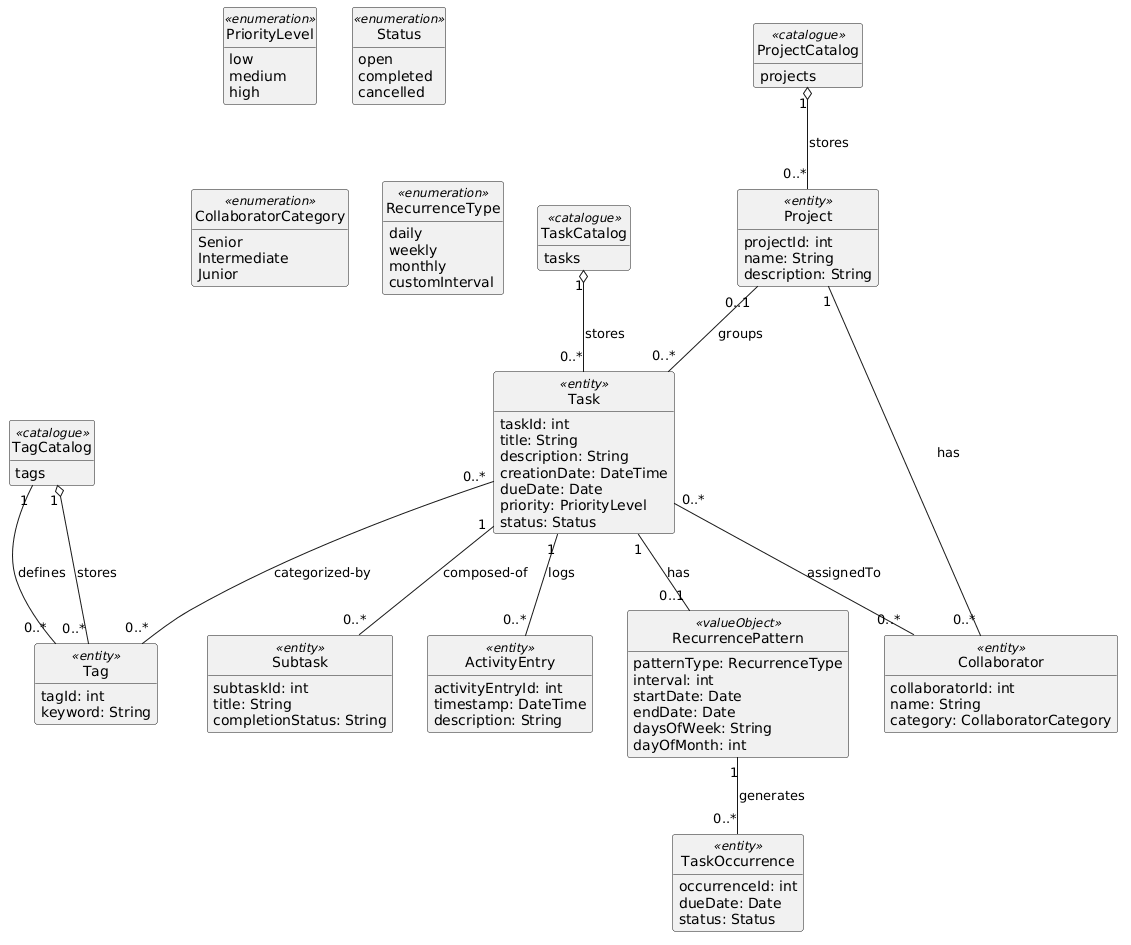

The diagram above was rendered by PlantUML. Its source (embedded in the PNG):
@startuml
hide circle
hide methods

skinparam classAttributeIconSize 0
skinparam packageStyle rectangle

class "TaskCatalog" as TaskCatalog <<catalogue>> {
  tasks
}

class "ProjectCatalog" as ProjectCatalog <<catalogue>> {
  projects
}

class "TagCatalog" as TagCatalog <<catalogue>> {
  tags
}

class "Task" as Task <<entity>> {
  taskId: int
  title: String
  description: String
  creationDate: DateTime
  dueDate: Date
  priority: PriorityLevel
  status: Status
}

class "Project" as Project <<entity>> {
  projectId: int
  name: String
  description: String
}

class "Subtask" as Subtask <<entity>> {
  subtaskId: int
  title: String
  completionStatus: String
}

class "ActivityEntry" as ActivityEntry <<entity>> {
  activityEntryId: int
  timestamp: DateTime
  description: String
}

class "RecurrencePattern" as RecurrencePattern <<valueObject>> {
  patternType: RecurrenceType
  interval: int
  startDate: Date
  endDate: Date
  daysOfWeek: String
  dayOfMonth: int
}

class "TaskOccurrence" as TaskOccurrence <<entity>> {
  occurrenceId: int
  dueDate: Date
  status: Status
}

class "Tag" as Tag <<entity>> {
  tagId: int
  keyword: String
}

class "Collaborator" as Collaborator <<entity>> {
  collaboratorId: int
  name: String
  category: CollaboratorCategory
}

class "PriorityLevel" <<enumeration>> {
  low
  medium
  high
}

class "Status" <<enumeration>> {
  open
  completed
  cancelled
}

class "CollaboratorCategory" <<enumeration>> {
  Senior
  Intermediate
  Junior
}

class "RecurrenceType" <<enumeration>> {
  daily
  weekly
  monthly
  customInterval
}

ProjectCatalog "1" o-- "0..*" Project : stores
TagCatalog "1" o-- "0..*" Tag : stores
TaskCatalog "1" o-- "0..*" Task : stores

Project "0..1" -- "0..*" Task : groups
Task "1" -- "0..*" Subtask : composed-of
Task "1" -- "0..*" ActivityEntry : logs
Task "1" -- "0..1" RecurrencePattern : has
RecurrencePattern "1" -- "0..*" TaskOccurrence : generates
Task "0..*" -- "0..*" Tag : categorized-by
Task "0..*" -- "0..*" Collaborator : assignedTo
Project "1" -- "0..*" Collaborator : has
TagCatalog "1" -- "0..*" Tag : defines
@enduml